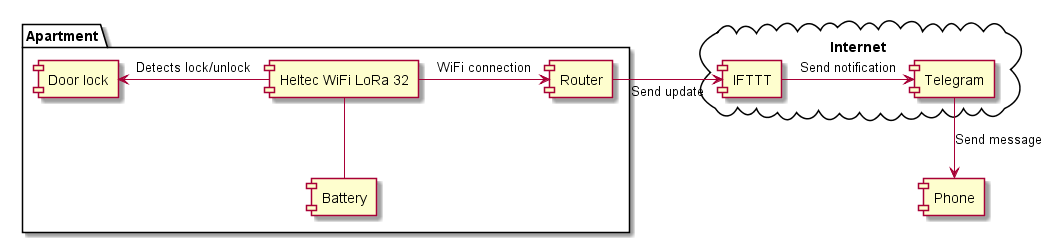

The diagram above was rendered by PlantUML. Its source (embedded in the PNG):
@startuml

package "Apartment" {
    [Router]                    as  rou
    [Heltec WiFi LoRa 32]       as  esp
    [Battery]                   as  bat
    [Door lock]                 as  lck
}

cloud "Internet" {
    [IFTTT]                     as  ift
    [Telegram]                  as  tel
}

[Phone]                     as phn


esp -l->    lck     :   Detects lock/unlock
esp -d-     bat
esp -r->    rou     :   WiFi connection
rou -r->    ift     :   Send update
ift -r->    tel     :   Send notification
tel -->     phn     :   Send message

@enduml